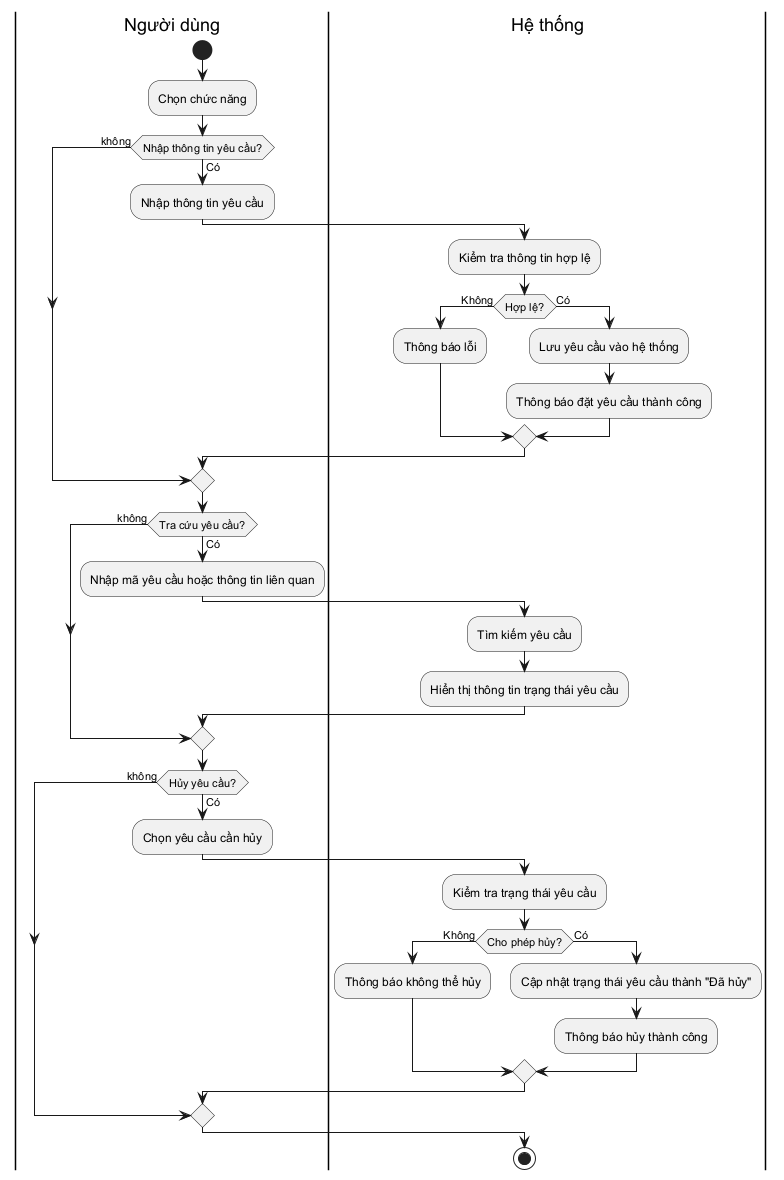

The diagram above was rendered by PlantUML. Its source (embedded in the PNG):
@startuml
|Người dùng|
start
:Chọn chức năng;

if (Nhập thông tin yêu cầu?) then (Có)
    :Nhập thông tin yêu cầu;
    |Hệ thống|
    :Kiểm tra thông tin hợp lệ;
    if (Hợp lệ?) then (Không)
        :Thông báo lỗi;
    else (Có)
        :Lưu yêu cầu vào hệ thống;
        :Thông báo đặt yêu cầu thành công;
    endif
else (không)
endif


    |Người dùng|
if (Tra cứu yêu cầu?) then (Có)
    :Nhập mã yêu cầu hoặc thông tin liên quan;
    |Hệ thống|
    :Tìm kiếm yêu cầu;
    :Hiển thị thông tin trạng thái yêu cầu;
else (không)
endif


    |Người dùng|
if (Hủy yêu cầu?) then (Có)
    :Chọn yêu cầu cần hủy;
    |Hệ thống|
    :Kiểm tra trạng thái yêu cầu;
    if (Cho phép hủy?) then (Không)
        :Thông báo không thể hủy;
    else (Có)
        :Cập nhật trạng thái yêu cầu thành "Đã hủy";
        :Thông báo hủy thành công;
    endif
else (không)
endif

stop
@enduml